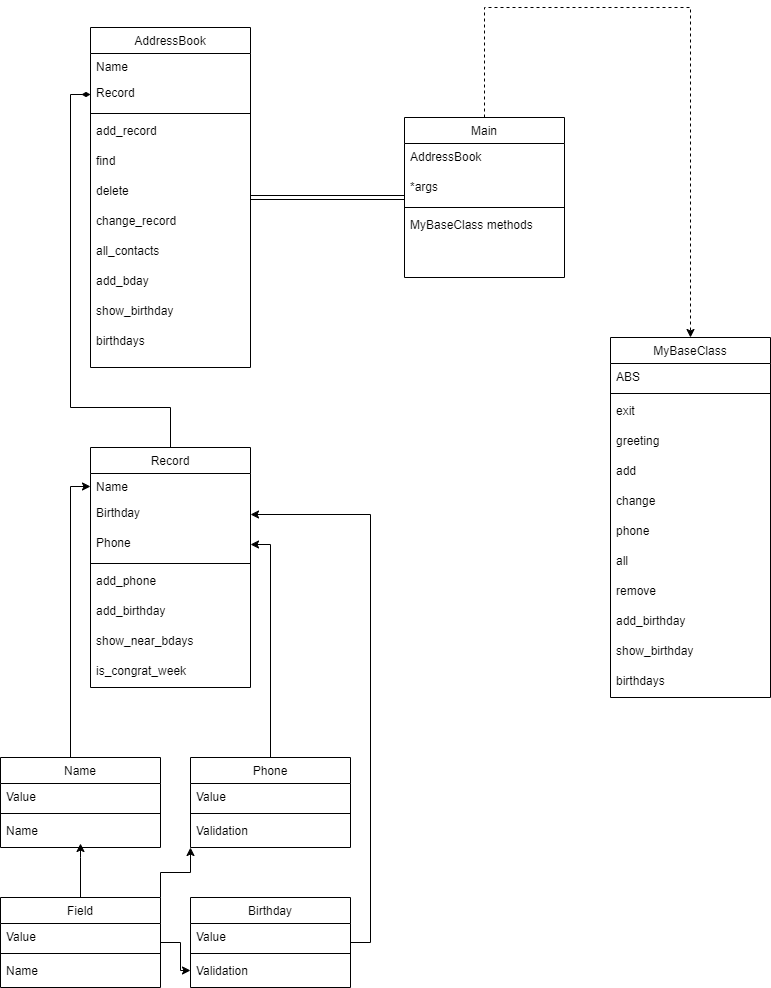

The diagram above was exported from draw.io. Its source (the exported page's mxGraphModel, read from the mxfile embedded in the PNG):
<mxGraphModel dx="1379" dy="788" grid="1" gridSize="10" guides="1" tooltips="1" connect="1" arrows="1" fold="1" page="1" pageScale="1" pageWidth="827" pageHeight="1169" background="#ffffff" math="0" shadow="0">
  <root>
    <mxCell id="WIyWlLk6GJQsqaUBKTNV-0" />
    <mxCell id="WIyWlLk6GJQsqaUBKTNV-1" parent="WIyWlLk6GJQsqaUBKTNV-0" />
    <mxCell id="XOXbMT_1wvQfVL2k4Zyq-12" value="" style="edgeStyle=orthogonalEdgeStyle;rounded=0;orthogonalLoop=1;jettySize=auto;html=1;" edge="1" parent="WIyWlLk6GJQsqaUBKTNV-1" source="zkfFHV4jXpPFQw0GAbJ--6" target="XOXbMT_1wvQfVL2k4Zyq-7">
      <mxGeometry relative="1" as="geometry" />
    </mxCell>
    <mxCell id="XOXbMT_1wvQfVL2k4Zyq-13" value="" style="edgeStyle=orthogonalEdgeStyle;rounded=0;orthogonalLoop=1;jettySize=auto;html=1;" edge="1" parent="WIyWlLk6GJQsqaUBKTNV-1" source="zkfFHV4jXpPFQw0GAbJ--6" target="XOXbMT_1wvQfVL2k4Zyq-3">
      <mxGeometry relative="1" as="geometry">
        <Array as="points">
          <mxPoint x="90" y="1030" />
          <mxPoint x="90" y="1030" />
        </Array>
      </mxGeometry>
    </mxCell>
    <mxCell id="XOXbMT_1wvQfVL2k4Zyq-14" style="edgeStyle=orthogonalEdgeStyle;rounded=0;orthogonalLoop=1;jettySize=auto;html=1;exitX=1;exitY=0;exitDx=0;exitDy=0;entryX=0;entryY=1;entryDx=0;entryDy=0;" edge="1" parent="WIyWlLk6GJQsqaUBKTNV-1" source="zkfFHV4jXpPFQw0GAbJ--6" target="XOXbMT_1wvQfVL2k4Zyq-8">
      <mxGeometry relative="1" as="geometry">
        <Array as="points">
          <mxPoint x="170" y="1045" />
          <mxPoint x="200" y="1045" />
        </Array>
      </mxGeometry>
    </mxCell>
    <mxCell id="zkfFHV4jXpPFQw0GAbJ--6" value="Field" style="swimlane;fontStyle=0;align=center;verticalAlign=top;childLayout=stackLayout;horizontal=1;startSize=26;horizontalStack=0;resizeParent=1;resizeLast=0;collapsible=1;marginBottom=0;rounded=0;shadow=0;strokeWidth=1;" parent="WIyWlLk6GJQsqaUBKTNV-1" vertex="1">
      <mxGeometry x="10" y="1070" width="160" height="90" as="geometry">
        <mxRectangle x="130" y="380" width="160" height="26" as="alternateBounds" />
      </mxGeometry>
    </mxCell>
    <mxCell id="zkfFHV4jXpPFQw0GAbJ--7" value="Value" style="text;align=left;verticalAlign=top;spacingLeft=4;spacingRight=4;overflow=hidden;rotatable=0;points=[[0,0.5],[1,0.5]];portConstraint=eastwest;" parent="zkfFHV4jXpPFQw0GAbJ--6" vertex="1">
      <mxGeometry y="26" width="160" height="26" as="geometry" />
    </mxCell>
    <mxCell id="zkfFHV4jXpPFQw0GAbJ--9" value="" style="line;html=1;strokeWidth=1;align=left;verticalAlign=middle;spacingTop=-1;spacingLeft=3;spacingRight=3;rotatable=0;labelPosition=right;points=[];portConstraint=eastwest;" parent="zkfFHV4jXpPFQw0GAbJ--6" vertex="1">
      <mxGeometry y="52" width="160" height="8" as="geometry" />
    </mxCell>
    <mxCell id="zkfFHV4jXpPFQw0GAbJ--11" value="Name" style="text;align=left;verticalAlign=top;spacingLeft=4;spacingRight=4;overflow=hidden;rotatable=0;points=[[0,0.5],[1,0.5]];portConstraint=eastwest;" parent="zkfFHV4jXpPFQw0GAbJ--6" vertex="1">
      <mxGeometry y="60" width="160" height="26" as="geometry" />
    </mxCell>
    <mxCell id="XOXbMT_1wvQfVL2k4Zyq-25" style="edgeStyle=orthogonalEdgeStyle;rounded=0;orthogonalLoop=1;jettySize=auto;html=1;" edge="1" parent="WIyWlLk6GJQsqaUBKTNV-1" source="XOXbMT_1wvQfVL2k4Zyq-0" target="XOXbMT_1wvQfVL2k4Zyq-16">
      <mxGeometry relative="1" as="geometry">
        <Array as="points">
          <mxPoint x="80" y="659" />
        </Array>
      </mxGeometry>
    </mxCell>
    <mxCell id="XOXbMT_1wvQfVL2k4Zyq-0" value="Name" style="swimlane;fontStyle=0;align=center;verticalAlign=top;childLayout=stackLayout;horizontal=1;startSize=26;horizontalStack=0;resizeParent=1;resizeLast=0;collapsible=1;marginBottom=0;rounded=0;shadow=0;strokeWidth=1;" vertex="1" parent="WIyWlLk6GJQsqaUBKTNV-1">
      <mxGeometry x="10" y="930" width="160" height="90" as="geometry">
        <mxRectangle x="130" y="380" width="160" height="26" as="alternateBounds" />
      </mxGeometry>
    </mxCell>
    <mxCell id="XOXbMT_1wvQfVL2k4Zyq-1" value="Value" style="text;align=left;verticalAlign=top;spacingLeft=4;spacingRight=4;overflow=hidden;rotatable=0;points=[[0,0.5],[1,0.5]];portConstraint=eastwest;" vertex="1" parent="XOXbMT_1wvQfVL2k4Zyq-0">
      <mxGeometry y="26" width="160" height="26" as="geometry" />
    </mxCell>
    <mxCell id="XOXbMT_1wvQfVL2k4Zyq-2" value="" style="line;html=1;strokeWidth=1;align=left;verticalAlign=middle;spacingTop=-1;spacingLeft=3;spacingRight=3;rotatable=0;labelPosition=right;points=[];portConstraint=eastwest;" vertex="1" parent="XOXbMT_1wvQfVL2k4Zyq-0">
      <mxGeometry y="52" width="160" height="8" as="geometry" />
    </mxCell>
    <mxCell id="XOXbMT_1wvQfVL2k4Zyq-3" value="Name" style="text;align=left;verticalAlign=top;spacingLeft=4;spacingRight=4;overflow=hidden;rotatable=0;points=[[0,0.5],[1,0.5]];portConstraint=eastwest;" vertex="1" parent="XOXbMT_1wvQfVL2k4Zyq-0">
      <mxGeometry y="60" width="160" height="26" as="geometry" />
    </mxCell>
    <mxCell id="XOXbMT_1wvQfVL2k4Zyq-28" style="edgeStyle=orthogonalEdgeStyle;rounded=0;orthogonalLoop=1;jettySize=auto;html=1;entryX=1;entryY=0.5;entryDx=0;entryDy=0;" edge="1" parent="WIyWlLk6GJQsqaUBKTNV-1" source="XOXbMT_1wvQfVL2k4Zyq-4" target="XOXbMT_1wvQfVL2k4Zyq-24">
      <mxGeometry relative="1" as="geometry">
        <Array as="points">
          <mxPoint x="380" y="1115" />
          <mxPoint x="380" y="687" />
        </Array>
      </mxGeometry>
    </mxCell>
    <mxCell id="XOXbMT_1wvQfVL2k4Zyq-4" value="Birthday" style="swimlane;fontStyle=0;align=center;verticalAlign=top;childLayout=stackLayout;horizontal=1;startSize=26;horizontalStack=0;resizeParent=1;resizeLast=0;collapsible=1;marginBottom=0;rounded=0;shadow=0;strokeWidth=1;" vertex="1" parent="WIyWlLk6GJQsqaUBKTNV-1">
      <mxGeometry x="200" y="1070" width="160" height="90" as="geometry">
        <mxRectangle x="130" y="380" width="160" height="26" as="alternateBounds" />
      </mxGeometry>
    </mxCell>
    <mxCell id="XOXbMT_1wvQfVL2k4Zyq-5" value="Value" style="text;align=left;verticalAlign=top;spacingLeft=4;spacingRight=4;overflow=hidden;rotatable=0;points=[[0,0.5],[1,0.5]];portConstraint=eastwest;" vertex="1" parent="XOXbMT_1wvQfVL2k4Zyq-4">
      <mxGeometry y="26" width="160" height="26" as="geometry" />
    </mxCell>
    <mxCell id="XOXbMT_1wvQfVL2k4Zyq-6" value="" style="line;html=1;strokeWidth=1;align=left;verticalAlign=middle;spacingTop=-1;spacingLeft=3;spacingRight=3;rotatable=0;labelPosition=right;points=[];portConstraint=eastwest;" vertex="1" parent="XOXbMT_1wvQfVL2k4Zyq-4">
      <mxGeometry y="52" width="160" height="8" as="geometry" />
    </mxCell>
    <mxCell id="XOXbMT_1wvQfVL2k4Zyq-7" value="Validation" style="text;align=left;verticalAlign=top;spacingLeft=4;spacingRight=4;overflow=hidden;rotatable=0;points=[[0,0.5],[1,0.5]];portConstraint=eastwest;" vertex="1" parent="XOXbMT_1wvQfVL2k4Zyq-4">
      <mxGeometry y="60" width="160" height="26" as="geometry" />
    </mxCell>
    <mxCell id="XOXbMT_1wvQfVL2k4Zyq-26" style="edgeStyle=orthogonalEdgeStyle;rounded=0;orthogonalLoop=1;jettySize=auto;html=1;entryX=1;entryY=0.5;entryDx=0;entryDy=0;" edge="1" parent="WIyWlLk6GJQsqaUBKTNV-1" source="XOXbMT_1wvQfVL2k4Zyq-8" target="XOXbMT_1wvQfVL2k4Zyq-22">
      <mxGeometry relative="1" as="geometry" />
    </mxCell>
    <mxCell id="XOXbMT_1wvQfVL2k4Zyq-8" value="Phone" style="swimlane;fontStyle=0;align=center;verticalAlign=top;childLayout=stackLayout;horizontal=1;startSize=26;horizontalStack=0;resizeParent=1;resizeLast=0;collapsible=1;marginBottom=0;rounded=0;shadow=0;strokeWidth=1;" vertex="1" parent="WIyWlLk6GJQsqaUBKTNV-1">
      <mxGeometry x="200" y="930" width="160" height="90" as="geometry">
        <mxRectangle x="130" y="380" width="160" height="26" as="alternateBounds" />
      </mxGeometry>
    </mxCell>
    <mxCell id="XOXbMT_1wvQfVL2k4Zyq-9" value="Value" style="text;align=left;verticalAlign=top;spacingLeft=4;spacingRight=4;overflow=hidden;rotatable=0;points=[[0,0.5],[1,0.5]];portConstraint=eastwest;" vertex="1" parent="XOXbMT_1wvQfVL2k4Zyq-8">
      <mxGeometry y="26" width="160" height="26" as="geometry" />
    </mxCell>
    <mxCell id="XOXbMT_1wvQfVL2k4Zyq-10" value="" style="line;html=1;strokeWidth=1;align=left;verticalAlign=middle;spacingTop=-1;spacingLeft=3;spacingRight=3;rotatable=0;labelPosition=right;points=[];portConstraint=eastwest;" vertex="1" parent="XOXbMT_1wvQfVL2k4Zyq-8">
      <mxGeometry y="52" width="160" height="8" as="geometry" />
    </mxCell>
    <mxCell id="XOXbMT_1wvQfVL2k4Zyq-11" value="Validation&#10;" style="text;align=left;verticalAlign=top;spacingLeft=4;spacingRight=4;overflow=hidden;rotatable=0;points=[[0,0.5],[1,0.5]];portConstraint=eastwest;" vertex="1" parent="XOXbMT_1wvQfVL2k4Zyq-8">
      <mxGeometry y="60" width="160" height="26" as="geometry" />
    </mxCell>
    <mxCell id="XOXbMT_1wvQfVL2k4Zyq-43" style="edgeStyle=orthogonalEdgeStyle;rounded=0;orthogonalLoop=1;jettySize=auto;html=1;entryX=0;entryY=0.5;entryDx=0;entryDy=0;endArrow=diamondThin;endFill=1;" edge="1" parent="WIyWlLk6GJQsqaUBKTNV-1" source="XOXbMT_1wvQfVL2k4Zyq-15" target="XOXbMT_1wvQfVL2k4Zyq-36">
      <mxGeometry relative="1" as="geometry">
        <Array as="points">
          <mxPoint x="180" y="580" />
          <mxPoint x="80" y="580" />
          <mxPoint x="80" y="267" />
        </Array>
      </mxGeometry>
    </mxCell>
    <mxCell id="XOXbMT_1wvQfVL2k4Zyq-15" value="Record" style="swimlane;fontStyle=0;align=center;verticalAlign=top;childLayout=stackLayout;horizontal=1;startSize=26;horizontalStack=0;resizeParent=1;resizeLast=0;collapsible=1;marginBottom=0;rounded=0;shadow=0;strokeWidth=1;" vertex="1" parent="WIyWlLk6GJQsqaUBKTNV-1">
      <mxGeometry x="100" y="620" width="160" height="240" as="geometry">
        <mxRectangle x="130" y="380" width="160" height="26" as="alternateBounds" />
      </mxGeometry>
    </mxCell>
    <mxCell id="XOXbMT_1wvQfVL2k4Zyq-16" value="Name" style="text;align=left;verticalAlign=top;spacingLeft=4;spacingRight=4;overflow=hidden;rotatable=0;points=[[0,0.5],[1,0.5]];portConstraint=eastwest;" vertex="1" parent="XOXbMT_1wvQfVL2k4Zyq-15">
      <mxGeometry y="26" width="160" height="26" as="geometry" />
    </mxCell>
    <mxCell id="XOXbMT_1wvQfVL2k4Zyq-24" value="Birthday" style="text;align=left;verticalAlign=top;spacingLeft=4;spacingRight=4;overflow=hidden;rotatable=0;points=[[0,0.5],[1,0.5]];portConstraint=eastwest;" vertex="1" parent="XOXbMT_1wvQfVL2k4Zyq-15">
      <mxGeometry y="52" width="160" height="30" as="geometry" />
    </mxCell>
    <mxCell id="XOXbMT_1wvQfVL2k4Zyq-22" value="Phone" style="text;align=left;verticalAlign=top;spacingLeft=4;spacingRight=4;overflow=hidden;rotatable=0;points=[[0,0.5],[1,0.5]];portConstraint=eastwest;" vertex="1" parent="XOXbMT_1wvQfVL2k4Zyq-15">
      <mxGeometry y="82" width="160" height="30" as="geometry" />
    </mxCell>
    <mxCell id="XOXbMT_1wvQfVL2k4Zyq-17" value="" style="line;html=1;strokeWidth=1;align=left;verticalAlign=middle;spacingTop=-1;spacingLeft=3;spacingRight=3;rotatable=0;labelPosition=right;points=[];portConstraint=eastwest;" vertex="1" parent="XOXbMT_1wvQfVL2k4Zyq-15">
      <mxGeometry y="112" width="160" height="8" as="geometry" />
    </mxCell>
    <mxCell id="XOXbMT_1wvQfVL2k4Zyq-29" value="add_phone" style="text;align=left;verticalAlign=top;spacingLeft=4;spacingRight=4;overflow=hidden;rotatable=0;points=[[0,0.5],[1,0.5]];portConstraint=eastwest;" vertex="1" parent="XOXbMT_1wvQfVL2k4Zyq-15">
      <mxGeometry y="120" width="160" height="30" as="geometry" />
    </mxCell>
    <mxCell id="XOXbMT_1wvQfVL2k4Zyq-30" value="add_birthday" style="text;align=left;verticalAlign=top;spacingLeft=4;spacingRight=4;overflow=hidden;rotatable=0;points=[[0,0.5],[1,0.5]];portConstraint=eastwest;" vertex="1" parent="XOXbMT_1wvQfVL2k4Zyq-15">
      <mxGeometry y="150" width="160" height="30" as="geometry" />
    </mxCell>
    <mxCell id="XOXbMT_1wvQfVL2k4Zyq-31" value="show_near_bdays" style="text;align=left;verticalAlign=top;spacingLeft=4;spacingRight=4;overflow=hidden;rotatable=0;points=[[0,0.5],[1,0.5]];portConstraint=eastwest;" vertex="1" parent="XOXbMT_1wvQfVL2k4Zyq-15">
      <mxGeometry y="180" width="160" height="30" as="geometry" />
    </mxCell>
    <mxCell id="XOXbMT_1wvQfVL2k4Zyq-33" value="is_congrat_week" style="text;align=left;verticalAlign=top;spacingLeft=4;spacingRight=4;overflow=hidden;rotatable=0;points=[[0,0.5],[1,0.5]];portConstraint=eastwest;" vertex="1" parent="XOXbMT_1wvQfVL2k4Zyq-15">
      <mxGeometry y="210" width="160" height="30" as="geometry" />
    </mxCell>
    <mxCell id="XOXbMT_1wvQfVL2k4Zyq-34" value="AddressBook" style="swimlane;fontStyle=0;align=center;verticalAlign=top;childLayout=stackLayout;horizontal=1;startSize=26;horizontalStack=0;resizeParent=1;resizeLast=0;collapsible=1;marginBottom=0;rounded=0;shadow=0;strokeWidth=1;" vertex="1" parent="WIyWlLk6GJQsqaUBKTNV-1">
      <mxGeometry x="100" y="200" width="160" height="340" as="geometry">
        <mxRectangle x="130" y="380" width="160" height="26" as="alternateBounds" />
      </mxGeometry>
    </mxCell>
    <mxCell id="XOXbMT_1wvQfVL2k4Zyq-35" value="Name" style="text;align=left;verticalAlign=top;spacingLeft=4;spacingRight=4;overflow=hidden;rotatable=0;points=[[0,0.5],[1,0.5]];portConstraint=eastwest;" vertex="1" parent="XOXbMT_1wvQfVL2k4Zyq-34">
      <mxGeometry y="26" width="160" height="26" as="geometry" />
    </mxCell>
    <mxCell id="XOXbMT_1wvQfVL2k4Zyq-36" value="Record" style="text;align=left;verticalAlign=top;spacingLeft=4;spacingRight=4;overflow=hidden;rotatable=0;points=[[0,0.5],[1,0.5]];portConstraint=eastwest;" vertex="1" parent="XOXbMT_1wvQfVL2k4Zyq-34">
      <mxGeometry y="52" width="160" height="30" as="geometry" />
    </mxCell>
    <mxCell id="XOXbMT_1wvQfVL2k4Zyq-38" value="" style="line;html=1;strokeWidth=1;align=left;verticalAlign=middle;spacingTop=-1;spacingLeft=3;spacingRight=3;rotatable=0;labelPosition=right;points=[];portConstraint=eastwest;" vertex="1" parent="XOXbMT_1wvQfVL2k4Zyq-34">
      <mxGeometry y="82" width="160" height="8" as="geometry" />
    </mxCell>
    <mxCell id="XOXbMT_1wvQfVL2k4Zyq-39" value="add_record" style="text;align=left;verticalAlign=top;spacingLeft=4;spacingRight=4;overflow=hidden;rotatable=0;points=[[0,0.5],[1,0.5]];portConstraint=eastwest;" vertex="1" parent="XOXbMT_1wvQfVL2k4Zyq-34">
      <mxGeometry y="90" width="160" height="30" as="geometry" />
    </mxCell>
    <mxCell id="XOXbMT_1wvQfVL2k4Zyq-40" value="find" style="text;align=left;verticalAlign=top;spacingLeft=4;spacingRight=4;overflow=hidden;rotatable=0;points=[[0,0.5],[1,0.5]];portConstraint=eastwest;" vertex="1" parent="XOXbMT_1wvQfVL2k4Zyq-34">
      <mxGeometry y="120" width="160" height="30" as="geometry" />
    </mxCell>
    <mxCell id="XOXbMT_1wvQfVL2k4Zyq-41" value="delete" style="text;align=left;verticalAlign=top;spacingLeft=4;spacingRight=4;overflow=hidden;rotatable=0;points=[[0,0.5],[1,0.5]];portConstraint=eastwest;" vertex="1" parent="XOXbMT_1wvQfVL2k4Zyq-34">
      <mxGeometry y="150" width="160" height="30" as="geometry" />
    </mxCell>
    <mxCell id="XOXbMT_1wvQfVL2k4Zyq-42" value="change_record" style="text;align=left;verticalAlign=top;spacingLeft=4;spacingRight=4;overflow=hidden;rotatable=0;points=[[0,0.5],[1,0.5]];portConstraint=eastwest;" vertex="1" parent="XOXbMT_1wvQfVL2k4Zyq-34">
      <mxGeometry y="180" width="160" height="30" as="geometry" />
    </mxCell>
    <mxCell id="XOXbMT_1wvQfVL2k4Zyq-47" value="all_contacts" style="text;align=left;verticalAlign=top;spacingLeft=4;spacingRight=4;overflow=hidden;rotatable=0;points=[[0,0.5],[1,0.5]];portConstraint=eastwest;" vertex="1" parent="XOXbMT_1wvQfVL2k4Zyq-34">
      <mxGeometry y="210" width="160" height="30" as="geometry" />
    </mxCell>
    <mxCell id="XOXbMT_1wvQfVL2k4Zyq-46" value="add_bday" style="text;align=left;verticalAlign=top;spacingLeft=4;spacingRight=4;overflow=hidden;rotatable=0;points=[[0,0.5],[1,0.5]];portConstraint=eastwest;" vertex="1" parent="XOXbMT_1wvQfVL2k4Zyq-34">
      <mxGeometry y="240" width="160" height="30" as="geometry" />
    </mxCell>
    <mxCell id="XOXbMT_1wvQfVL2k4Zyq-45" value="show_birthday" style="text;align=left;verticalAlign=top;spacingLeft=4;spacingRight=4;overflow=hidden;rotatable=0;points=[[0,0.5],[1,0.5]];portConstraint=eastwest;" vertex="1" parent="XOXbMT_1wvQfVL2k4Zyq-34">
      <mxGeometry y="270" width="160" height="30" as="geometry" />
    </mxCell>
    <mxCell id="XOXbMT_1wvQfVL2k4Zyq-44" value="birthdays" style="text;align=left;verticalAlign=top;spacingLeft=4;spacingRight=4;overflow=hidden;rotatable=0;points=[[0,0.5],[1,0.5]];portConstraint=eastwest;" vertex="1" parent="XOXbMT_1wvQfVL2k4Zyq-34">
      <mxGeometry y="300" width="160" height="30" as="geometry" />
    </mxCell>
    <mxCell id="XOXbMT_1wvQfVL2k4Zyq-75" style="edgeStyle=orthogonalEdgeStyle;rounded=0;orthogonalLoop=1;jettySize=auto;html=1;entryX=0.5;entryY=0;entryDx=0;entryDy=0;dashed=1;" edge="1" parent="WIyWlLk6GJQsqaUBKTNV-1" source="XOXbMT_1wvQfVL2k4Zyq-49" target="XOXbMT_1wvQfVL2k4Zyq-63">
      <mxGeometry relative="1" as="geometry">
        <Array as="points">
          <mxPoint x="494" y="180" />
          <mxPoint x="700" y="180" />
        </Array>
      </mxGeometry>
    </mxCell>
    <mxCell id="XOXbMT_1wvQfVL2k4Zyq-76" style="edgeStyle=orthogonalEdgeStyle;rounded=0;orthogonalLoop=1;jettySize=auto;html=1;shape=link;" edge="1" parent="WIyWlLk6GJQsqaUBKTNV-1" source="XOXbMT_1wvQfVL2k4Zyq-49" target="XOXbMT_1wvQfVL2k4Zyq-34">
      <mxGeometry relative="1" as="geometry" />
    </mxCell>
    <mxCell id="XOXbMT_1wvQfVL2k4Zyq-49" value="Main" style="swimlane;fontStyle=0;align=center;verticalAlign=top;childLayout=stackLayout;horizontal=1;startSize=26;horizontalStack=0;resizeParent=1;resizeLast=0;collapsible=1;marginBottom=0;rounded=0;shadow=0;strokeWidth=1;" vertex="1" parent="WIyWlLk6GJQsqaUBKTNV-1">
      <mxGeometry x="414" y="290" width="160" height="160" as="geometry">
        <mxRectangle x="130" y="380" width="160" height="26" as="alternateBounds" />
      </mxGeometry>
    </mxCell>
    <mxCell id="XOXbMT_1wvQfVL2k4Zyq-78" value="AddressBook" style="text;align=left;verticalAlign=top;spacingLeft=4;spacingRight=4;overflow=hidden;rotatable=0;points=[[0,0.5],[1,0.5]];portConstraint=eastwest;" vertex="1" parent="XOXbMT_1wvQfVL2k4Zyq-49">
      <mxGeometry y="26" width="160" height="30" as="geometry" />
    </mxCell>
    <mxCell id="XOXbMT_1wvQfVL2k4Zyq-79" value="*args" style="text;align=left;verticalAlign=top;spacingLeft=4;spacingRight=4;overflow=hidden;rotatable=0;points=[[0,0.5],[1,0.5]];portConstraint=eastwest;" vertex="1" parent="XOXbMT_1wvQfVL2k4Zyq-49">
      <mxGeometry y="56" width="160" height="30" as="geometry" />
    </mxCell>
    <mxCell id="XOXbMT_1wvQfVL2k4Zyq-52" value="" style="line;html=1;strokeWidth=1;align=left;verticalAlign=middle;spacingTop=-1;spacingLeft=3;spacingRight=3;rotatable=0;labelPosition=right;points=[];portConstraint=eastwest;" vertex="1" parent="XOXbMT_1wvQfVL2k4Zyq-49">
      <mxGeometry y="86" width="160" height="8" as="geometry" />
    </mxCell>
    <mxCell id="XOXbMT_1wvQfVL2k4Zyq-77" value="MyBaseClass methods" style="text;align=left;verticalAlign=top;spacingLeft=4;spacingRight=4;overflow=hidden;rotatable=0;points=[[0,0.5],[1,0.5]];portConstraint=eastwest;" vertex="1" parent="XOXbMT_1wvQfVL2k4Zyq-49">
      <mxGeometry y="94" width="160" height="30" as="geometry" />
    </mxCell>
    <mxCell id="XOXbMT_1wvQfVL2k4Zyq-63" value="MyBaseClass" style="swimlane;fontStyle=0;align=center;verticalAlign=top;childLayout=stackLayout;horizontal=1;startSize=26;horizontalStack=0;resizeParent=1;resizeLast=0;collapsible=1;marginBottom=0;rounded=0;shadow=0;strokeWidth=1;" vertex="1" parent="WIyWlLk6GJQsqaUBKTNV-1">
      <mxGeometry x="620" y="510" width="160" height="360" as="geometry">
        <mxRectangle x="130" y="380" width="160" height="26" as="alternateBounds" />
      </mxGeometry>
    </mxCell>
    <mxCell id="XOXbMT_1wvQfVL2k4Zyq-64" value="ABS" style="text;align=left;verticalAlign=top;spacingLeft=4;spacingRight=4;overflow=hidden;rotatable=0;points=[[0,0.5],[1,0.5]];portConstraint=eastwest;" vertex="1" parent="XOXbMT_1wvQfVL2k4Zyq-63">
      <mxGeometry y="26" width="160" height="26" as="geometry" />
    </mxCell>
    <mxCell id="XOXbMT_1wvQfVL2k4Zyq-66" value="" style="line;html=1;strokeWidth=1;align=left;verticalAlign=middle;spacingTop=-1;spacingLeft=3;spacingRight=3;rotatable=0;labelPosition=right;points=[];portConstraint=eastwest;" vertex="1" parent="XOXbMT_1wvQfVL2k4Zyq-63">
      <mxGeometry y="52" width="160" height="8" as="geometry" />
    </mxCell>
    <mxCell id="XOXbMT_1wvQfVL2k4Zyq-67" value="exit" style="text;align=left;verticalAlign=top;spacingLeft=4;spacingRight=4;overflow=hidden;rotatable=0;points=[[0,0.5],[1,0.5]];portConstraint=eastwest;" vertex="1" parent="XOXbMT_1wvQfVL2k4Zyq-63">
      <mxGeometry y="60" width="160" height="30" as="geometry" />
    </mxCell>
    <mxCell id="XOXbMT_1wvQfVL2k4Zyq-68" value="greeting" style="text;align=left;verticalAlign=top;spacingLeft=4;spacingRight=4;overflow=hidden;rotatable=0;points=[[0,0.5],[1,0.5]];portConstraint=eastwest;" vertex="1" parent="XOXbMT_1wvQfVL2k4Zyq-63">
      <mxGeometry y="90" width="160" height="30" as="geometry" />
    </mxCell>
    <mxCell id="XOXbMT_1wvQfVL2k4Zyq-69" value="add" style="text;align=left;verticalAlign=top;spacingLeft=4;spacingRight=4;overflow=hidden;rotatable=0;points=[[0,0.5],[1,0.5]];portConstraint=eastwest;" vertex="1" parent="XOXbMT_1wvQfVL2k4Zyq-63">
      <mxGeometry y="120" width="160" height="30" as="geometry" />
    </mxCell>
    <mxCell id="XOXbMT_1wvQfVL2k4Zyq-70" value="change" style="text;align=left;verticalAlign=top;spacingLeft=4;spacingRight=4;overflow=hidden;rotatable=0;points=[[0,0.5],[1,0.5]];portConstraint=eastwest;" vertex="1" parent="XOXbMT_1wvQfVL2k4Zyq-63">
      <mxGeometry y="150" width="160" height="30" as="geometry" />
    </mxCell>
    <mxCell id="XOXbMT_1wvQfVL2k4Zyq-71" value="phone" style="text;align=left;verticalAlign=top;spacingLeft=4;spacingRight=4;overflow=hidden;rotatable=0;points=[[0,0.5],[1,0.5]];portConstraint=eastwest;" vertex="1" parent="XOXbMT_1wvQfVL2k4Zyq-63">
      <mxGeometry y="180" width="160" height="30" as="geometry" />
    </mxCell>
    <mxCell id="XOXbMT_1wvQfVL2k4Zyq-72" value="all" style="text;align=left;verticalAlign=top;spacingLeft=4;spacingRight=4;overflow=hidden;rotatable=0;points=[[0,0.5],[1,0.5]];portConstraint=eastwest;" vertex="1" parent="XOXbMT_1wvQfVL2k4Zyq-63">
      <mxGeometry y="210" width="160" height="30" as="geometry" />
    </mxCell>
    <mxCell id="XOXbMT_1wvQfVL2k4Zyq-73" value="remove" style="text;align=left;verticalAlign=top;spacingLeft=4;spacingRight=4;overflow=hidden;rotatable=0;points=[[0,0.5],[1,0.5]];portConstraint=eastwest;" vertex="1" parent="XOXbMT_1wvQfVL2k4Zyq-63">
      <mxGeometry y="240" width="160" height="30" as="geometry" />
    </mxCell>
    <mxCell id="XOXbMT_1wvQfVL2k4Zyq-74" value="add_birthday" style="text;align=left;verticalAlign=top;spacingLeft=4;spacingRight=4;overflow=hidden;rotatable=0;points=[[0,0.5],[1,0.5]];portConstraint=eastwest;" vertex="1" parent="XOXbMT_1wvQfVL2k4Zyq-63">
      <mxGeometry y="270" width="160" height="30" as="geometry" />
    </mxCell>
    <mxCell id="XOXbMT_1wvQfVL2k4Zyq-80" value="show_birthday" style="text;align=left;verticalAlign=top;spacingLeft=4;spacingRight=4;overflow=hidden;rotatable=0;points=[[0,0.5],[1,0.5]];portConstraint=eastwest;" vertex="1" parent="XOXbMT_1wvQfVL2k4Zyq-63">
      <mxGeometry y="300" width="160" height="30" as="geometry" />
    </mxCell>
    <mxCell id="XOXbMT_1wvQfVL2k4Zyq-81" value="birthdays" style="text;align=left;verticalAlign=top;spacingLeft=4;spacingRight=4;overflow=hidden;rotatable=0;points=[[0,0.5],[1,0.5]];portConstraint=eastwest;" vertex="1" parent="XOXbMT_1wvQfVL2k4Zyq-63">
      <mxGeometry y="330" width="160" height="30" as="geometry" />
    </mxCell>
  </root>
</mxGraphModel>